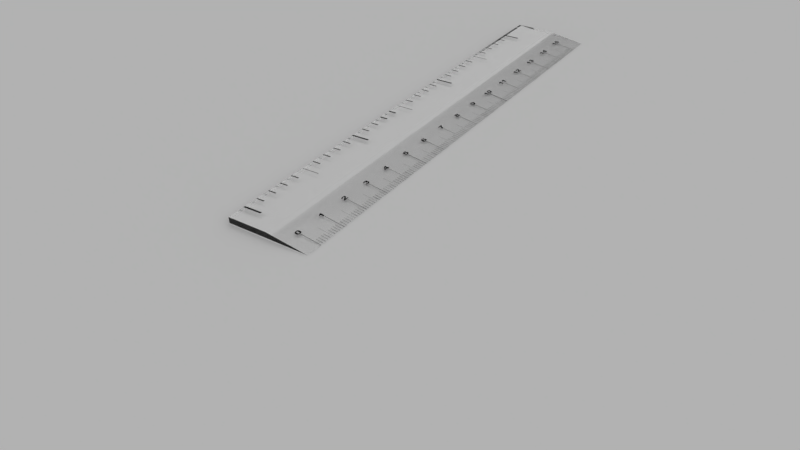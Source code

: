 # Source: ruler.blend  (saved by Blender 2.79.0; exported with 4.5.12 LTS)
import bpy
from mathutils import Matrix  # noqa: F401  (used for matrix-valued properties, if any)

bpy.ops.wm.read_factory_settings(use_empty=True)
scene = bpy.context.scene
scene.name = 'Scene'

# ---- collections
col_collection_1 = bpy.data.collections.new('Collection 1'); scene.collection.children.link(col_collection_1)

# ---- images (referenced by path relative to the original .blend; pixels are not part of the script)
import os
ASSET_DIR = os.environ.get("B2B_ASSET_DIR", "")  # directory of the original .blend (textures are referenced by path, not embedded)
HERE = os.path.dirname(os.path.abspath(__file__))  # packed textures are extracted next to this script under _unpacked/

def load_image(name, relpath, width, height, colorspace="sRGB"):
    """Load a texture the original file referenced (path relative to the .blend, or extracted next to this script)."""
    p = next((c for c in (os.path.join(HERE, relpath), os.path.join(ASSET_DIR, relpath)) if relpath and os.path.exists(c)), "")
    if p:
        img = bpy.data.images.load(p, check_existing=True)
        img.name = name
    else:  # same state as the original file: an image datablock whose file is absent (Cycles renders it pink)
        img = bpy.data.images.new(name, width, height)
        img.source = "FILE"
        img.filepath = "//" + (relpath or name)
    img.colorspace_settings.name = colorspace
    return img
img_output_onlinepngtools_png = load_image('output-onlinepngtools.png', '_unpacked/output-onlinepngtools.36f8c550.png', 3576, 642, 'sRGB')

# ---- materials (node trees are filled in below, after node groups)
mat_material = bpy.data.materials.new('Material')
mat_material.alpha_threshold = 0.0
mat_material.roughness = 0.5
mat_material.line_color = (0.0, 0.0, 0.0, 1.0)

# ---- material node trees
mat_material.use_nodes = True; mat_material.node_tree.nodes.clear()
_N = mat_material.node_tree.nodes; _L = mat_material.node_tree.links
n0 = _N.new('ShaderNodeOutputMaterial'); n0.name = 'Material Output'; n0.location = (831, 82)
n1 = _N.new('ShaderNodeMixShader'); n1.name = 'Mix Shader'; n1.location = (611, 96)
n2 = _N.new('ShaderNodeBsdfDiffuse'); n2.name = 'Diffuse BSDF'; n2.location = (-250, -90)
n2.inputs[0].default_value = (0.0, 0.0, 0.0, 1.0)
n2.inputs[1].default_value = 0.146
n3 = _N.new('ShaderNodeTexImage'); n3.name = 'Image Texture'; n3.location = (-140, 261)
n3.width = 140
n3.image = img_output_onlinepngtools_png
n4 = _N.new('ShaderNodeTexCoord'); n4.name = 'Texture Coordinate'; n4.location = (-760, 282)
n4.width = 179
n5 = _N.new('ShaderNodeBsdfGlass'); n5.name = 'Glass BSDF'; n5.location = (-210, 482)
n5.distribution = 'BECKMANN'
n5.inputs[2].default_value = 1.45
_L.new(n1.outputs[0], n0.inputs[0])
_L.new(n2.outputs[0], n1.inputs[2])
_L.new(n5.outputs[0], n1.inputs[1])
_L.new(n3.outputs[1], n1.inputs[0])
_L.new(n4.outputs[2], n3.inputs[0])
n0.is_active_output = True

# ---- world
world_world = bpy.data.worlds.new('World'); scene.world = world_world
world_world.use_nodes = True; world_world.node_tree.nodes.clear()
_N = world_world.node_tree.nodes; _L = world_world.node_tree.links
n0 = _N.new('ShaderNodeOutputWorld'); n0.name = 'World Output'; n0.location = (300, 300)
n1 = _N.new('ShaderNodeBackground'); n1.name = 'Background'; n1.location = (10, 300)
n1.inputs[0].default_value = (0.5543, 0.5543, 0.5543, 1.0)
_L.new(n1.outputs[0], n0.inputs[0])
n0.is_active_output = True
world_world.color = (0.05088, 0.05088, 0.05088)
world_world.use_sun_shadow = False
world_world.sun_shadow_jitter_overblur = 0.0
world_world.cycles.sampling_method = 'MANUAL'

# ---- cameras
cam_camera = bpy.data.cameras.new('Camera')
cam_camera.clip_end = 100.0
cam_camera.lens = 35.0
cam_camera.sensor_width = 32.0
cam_camera.sensor_height = 18.0
cam_camera.ortho_scale = 7.314
cam_camera.dof.focus_distance = 0.0

# ---- meshes
me_plane = bpy.data.meshes.new('Plane')
me_plane.from_pydata([(-1.0, -1.0, 0.0), (1.0, -1.0, 0.0), (-1.0, 1.0, 0.0), (1.0, 1.0, 0.0)], [], [(0, 1, 3, 2)])
me_plane.use_remesh_preserve_volume = False
me_plane.use_remesh_preserve_attributes = False
me_plane.use_mirror_vertex_groups = False
me_plane.update()
me_cube = bpy.data.meshes.new('Cube')
me_cube.from_pydata([(0.4624, 8.0, -0.06394), (0.4624, -8.0, -0.06394), (-0.3235, -8.0, -0.006545), (-0.3235, 8.0, -0.006545), (0.4624, 8.0, 0.06394), (0.4624, -8.0, 0.06394), (-0.3235, -8.0, 0.1213), (-0.3235, 8.0, 0.1213), (1.299, 8.0, -0.1288), (1.299, -8.0, -0.1288), (1.299, 8.0, -0.1288), (1.299, -8.0, -0.1288), (0.06945, 8.0, -0.03524), (0.06945, -8.0, -0.03524), (0.06945, 8.0, 0.09263), (0.06945, -8.0, 0.09263), (0.03367, 8.016, 0.09453), (0.03367, -7.984, 0.09453), (-0.3235, 7.202, 0.1213), (0.06945, 7.202, 0.09263), (0.03367, 7.218, 0.09453)], [], [(12, 13, 2, 3), (20, 18, 6, 17), (1, 0, 8, 9), (13, 15, 17, 6, 2), (2, 6, 18, 7, 3), (14, 12, 3, 7, 16), (8, 10, 11, 9), (4, 5, 11, 10), (5, 1, 9, 11), (0, 4, 10, 8), (4, 0, 12, 14), (1, 5, 15, 13), (4, 14, 19, 15, 5), (0, 1, 13, 12), (19, 20, 17, 15), (14, 16, 20, 19), (16, 7, 18, 20)])
_uv = me_cube.uv_layers.new(name='UVMap')
_uv.uv.foreach_set('vector', [0.0, 0.0, 0.0, 0.0, 0.0, 0.0, 0.0, 0.0, 0.7552, 0.4908, 0.7552, 0.2229, 0.9626, 0.2266, 0.9626, 0.4944, 0.0, 0.0, 0.0, 0.0, 0.0, 0.0, 0.0, 0.0, 0.0, 0.0, 0.0, 0.0, 0.0, 0.0, 0.0, 0.0, 0.0, 0.0, 0.0, 0.0, 0.0, 0.0, 0.0, 0.0, 0.0, 0.0, 0.0, 0.0, 0.0, 0.0, 0.0, 0.0, 0.0, 0.0, 0.0, 0.0, 0.0, 0.0, 0.0, 0.0, 0.0, 0.0, 0.0, 0.0, 0.0, 0.0, 0.9989, 0.9705, -0.0167, 0.9705, -0.0167, 0.2178, 0.9989, 0.2178, 0.0, 0.0, 0.0, 0.0, 0.0, 0.0, 0.0, 0.0, 0.0, 0.0, 0.0, 0.0, 0.0, 0.0, 0.0, 0.0, 0.0, 0.0, 0.0, 0.0, 0.0, 0.0, 0.0, 0.0, 0.0, 0.0, 0.0, 0.0, 0.0, 0.0, 0.0, 0.0, 0.6958, 0.8855, 0.6958, 0.8727, 0.7104, 0.8728, 0.7251, 0.8729, 0.7251, 0.8857, 0.0, 0.0, 0.0, 0.0, 0.0, 0.0, 0.0, 0.0, 0.7391, 0.8771, 0.7391, 0.8646, 0.7676, 0.8648, 0.7676, 0.8772, 0.6611, 0.8871, 0.6611, 0.8784, 0.681, 0.8785, 0.681, 0.8872, 0.6611, 0.8784, 0.6611, 0.8697, 0.681, 0.8698, 0.681, 0.8785])
me_cube.materials.append(mat_material)
me_cube.materials.append(mat_material)
me_cube.use_remesh_preserve_volume = False
me_cube.use_remesh_preserve_attributes = False
me_cube.use_mirror_vertex_groups = False
me_cube.update()

# ---- objects
ob_plane = bpy.data.objects.new('Plane', me_plane)
ob_cube = bpy.data.objects.new('Cube', me_cube)
ob_camera = bpy.data.objects.new('Camera', cam_camera)

# ---- transforms, parenting, visibility, modifiers, constraints
ob_plane.location = (0.0, 0.0, 0.0)
ob_plane.scale = (15.42, 15.42, 15.42)
ob_plane.lineart.crease_threshold = 0.0
ob_cube.location = (0.0, 0.0, 0.03494)
ob_cube.rotation_euler = (7.932e-09, -0.06983, -1.571)
ob_cube.scale = (1.0, 0.6388, 0.9025)
ob_cube.lock_rotations_4d = False
ob_cube.empty_display_type = 'ARROWS'
ob_cube.lineart.crease_threshold = 0.0
ob_camera.location = (-13.42, -8.589, 7.925)
ob_camera.rotation_euler = (0.98, -1.017e-06, -0.9804)
ob_camera.lock_rotations_4d = False
ob_camera.empty_display_type = 'ARROWS'
ob_camera.color = (0.0, 0.0, 0.0, 0.0)
ob_camera.display_type = 'WIRE'
ob_camera.lineart.crease_threshold = 0.0

# ---- collection membership
col_collection_1.objects.link(ob_plane)
col_collection_1.objects.link(ob_cube)
col_collection_1.objects.link(ob_camera)

# ---- scene / render settings (as saved in the file)
scene.camera = ob_camera
scene.frame_start = 1; scene.frame_end = 250; scene.frame_set(1)
scene.render.engine = 'CYCLES'
scene.render.resolution_percentage = 50
scene.render.dither_intensity = 0.0
scene.cycles.use_denoising = False
scene.cycles.samples = 128
scene.cycles.sampling_pattern = 'TABULATED_SOBOL'
scene.cycles.use_adaptive_sampling = False
scene.cycles.use_light_tree = False
scene.cycles.blur_glossy = 0.0
scene.cycles.sample_clamp_indirect = 0.0
scene.view_settings.view_transform = 'Standard'
bpy.context.view_layer.update()
